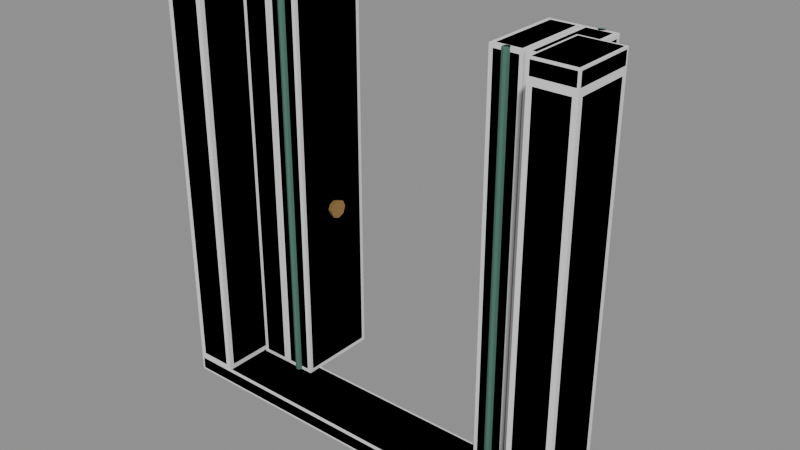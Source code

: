 # Source: Bld_Lab_FoldWall_4m_Open.blend  (saved by Blender 4.3.34; exported with 4.5.12 LTS)
import bpy
from mathutils import Matrix  # noqa: F401  (used for matrix-valued properties, if any)

bpy.ops.wm.read_factory_settings(use_empty=True)
scene = bpy.context.scene
scene.name = 'Scene'

# ---- materials (node trees are filled in below, after node groups)
mat_bld_lab_foldwall_4m_open_m0 = bpy.data.materials.new('Bld_Lab_FoldWall_4m_Open_M0')
mat_bld_lab_foldwall_4m_open_m0.diffuse_color = (0.1573, 0.145, 0.1734, 1.0)
mat_bld_lab_foldwall_4m_open_m1 = bpy.data.materials.new('Bld_Lab_FoldWall_4m_Open_M1')
mat_bld_lab_foldwall_4m_open_m1.diffuse_color = (0.07593, 0.1975, 0.145, 1.0)
mat_bld_lab_foldwall_4m_open_m2 = bpy.data.materials.new('Bld_Lab_FoldWall_4m_Open_M2')
mat_bld_lab_foldwall_4m_open_m2.diffuse_color = (0.4423, 0.2716, 0.09388, 1.0)

# ---- material node trees
mat_bld_lab_foldwall_4m_open_m0.use_nodes = True; mat_bld_lab_foldwall_4m_open_m0.node_tree.nodes.clear()
_N = mat_bld_lab_foldwall_4m_open_m0.node_tree.nodes; _L = mat_bld_lab_foldwall_4m_open_m0.node_tree.links
n0 = _N.new('ShaderNodeBsdfPrincipled'); n0.name = 'Principled BSDF'; n0.location = (10, 300)
n0.inputs[0].default_value = (0.1573, 0.145, 0.1734, 1.0)
n0.inputs[2].default_value = 0.95
n1 = _N.new('ShaderNodeOutputMaterial'); n1.name = 'Material Output'; n1.location = (300, 300)
_L.new(n0.outputs[0], n1.inputs[0])
n1.is_active_output = True
mat_bld_lab_foldwall_4m_open_m1.use_nodes = True; mat_bld_lab_foldwall_4m_open_m1.node_tree.nodes.clear()
_N = mat_bld_lab_foldwall_4m_open_m1.node_tree.nodes; _L = mat_bld_lab_foldwall_4m_open_m1.node_tree.links
n0 = _N.new('ShaderNodeBsdfPrincipled'); n0.name = 'Principled BSDF'; n0.location = (10, 300)
n0.inputs[0].default_value = (0.07593, 0.1975, 0.145, 1.0)
n0.inputs[1].default_value = 0.2
n0.inputs[2].default_value = 0.85
n1 = _N.new('ShaderNodeOutputMaterial'); n1.name = 'Material Output'; n1.location = (300, 300)
_L.new(n0.outputs[0], n1.inputs[0])
n1.is_active_output = True
mat_bld_lab_foldwall_4m_open_m2.use_nodes = True; mat_bld_lab_foldwall_4m_open_m2.node_tree.nodes.clear()
_N = mat_bld_lab_foldwall_4m_open_m2.node_tree.nodes; _L = mat_bld_lab_foldwall_4m_open_m2.node_tree.links
n0 = _N.new('ShaderNodeBsdfPrincipled'); n0.name = 'Principled BSDF'; n0.location = (10, 300)
n0.inputs[0].default_value = (0.4423, 0.2716, 0.09388, 1.0)
n0.inputs[1].default_value = 0.5
n0.inputs[2].default_value = 0.7
n1 = _N.new('ShaderNodeOutputMaterial'); n1.name = 'Material Output'; n1.location = (300, 300)
_L.new(n0.outputs[0], n1.inputs[0])
n1.is_active_output = True

# ---- meshes
me_bld_lab_foldwall_4m_open = bpy.data.meshes.new('Bld_Lab_FoldWall_4m_Open')
me_bld_lab_foldwall_4m_open.from_pydata([(-1.982, -0.282, 0.0), (-1.982, -0.3, 0.018), (-2.0, -0.282, 0.018), (-1.982, -0.3, 0.132), (-1.982, -0.282, 0.15), (-2.0, -0.282, 0.132), (-1.982, 0.282, 0.0), (-2.0, 0.282, 0.018), (-1.982, 0.3, 0.018), (-1.982, 0.282, 0.15), (-1.982, 0.3, 0.132), (-2.0, 0.282, 0.132), (1.982, -0.282, 0.0), (2.0, -0.282, 0.018), (1.982, -0.3, 0.018), (1.982, -0.282, 0.15), (1.982, -0.3, 0.132), (2.0, -0.282, 0.132), (1.982, 0.282, 0.0), (1.982, 0.3, 0.018), (2.0, 0.282, 0.018), (1.982, 0.282, 0.15), (2.0, 0.282, 0.132), (1.982, 0.3, 0.132), (-1.952, -0.252, 0.15), (-1.952, -0.3, 0.198), (-2.0, -0.252, 0.198), (-1.952, -0.3, 3.802), (-1.952, -0.252, 3.85), (-2.0, -0.252, 3.802), (-1.952, 0.252, 0.15), (-2.0, 0.252, 0.198), (-1.952, 0.3, 0.198), (-1.952, 0.252, 3.85), (-1.952, 0.3, 3.802), (-2.0, 0.252, 3.802), (-1.648, -0.252, 0.15), (-1.6, -0.252, 0.198), (-1.648, -0.3, 0.198), (-1.648, -0.252, 3.85), (-1.648, -0.3, 3.802), (-1.6, -0.252, 3.802), (-1.648, 0.252, 0.15), (-1.648, 0.3, 0.198), (-1.6, 0.252, 0.198), (-1.648, 0.252, 3.85), (-1.6, 0.252, 3.802), (-1.648, 0.3, 3.802), (-1.982, -0.282, 3.85), (-1.982, -0.3, 3.868), (-2.0, -0.282, 3.868), (-1.982, -0.3, 3.982), (-1.982, -0.282, 4.0), (-2.0, -0.282, 3.982), (-1.982, 0.282, 3.85), (-2.0, 0.282, 3.868), (-1.982, 0.3, 3.868), (-1.982, 0.282, 4.0), (-1.982, 0.3, 3.982), (-2.0, 0.282, 3.982), (-1.618, -0.282, 3.85), (-1.6, -0.282, 3.868), (-1.618, -0.3, 3.868), (-1.618, -0.282, 4.0), (-1.618, -0.3, 3.982), (-1.6, -0.282, 3.982), (-1.618, 0.282, 3.85), (-1.618, 0.3, 3.868), (-1.6, 0.282, 3.868), (-1.618, 0.282, 4.0), (-1.6, 0.282, 3.982), (-1.618, 0.3, 3.982), (1.648, -0.252, 0.15), (1.648, -0.3, 0.198), (1.6, -0.252, 0.198), (1.648, -0.3, 3.802), (1.648, -0.252, 3.85), (1.6, -0.252, 3.802), (1.648, 0.252, 0.15), (1.6, 0.252, 0.198), (1.648, 0.3, 0.198), (1.648, 0.252, 3.85), (1.648, 0.3, 3.802), (1.6, 0.252, 3.802), (1.952, -0.252, 0.15), (2.0, -0.252, 0.198), (1.952, -0.3, 0.198), (1.952, -0.252, 3.85), (1.952, -0.3, 3.802), (2.0, -0.252, 3.802), (1.952, 0.252, 0.15), (1.952, 0.3, 0.198), (2.0, 0.252, 0.198), (1.952, 0.252, 3.85), (2.0, 0.252, 3.802), (1.952, 0.3, 3.802), (1.618, -0.282, 3.85), (1.618, -0.3, 3.868), (1.6, -0.282, 3.868), (1.618, -0.3, 3.982), (1.618, -0.282, 4.0), (1.6, -0.282, 3.982), (1.618, 0.282, 3.85), (1.6, 0.282, 3.868), (1.618, 0.3, 3.868), (1.618, 0.282, 4.0), (1.618, 0.3, 3.982), (1.6, 0.282, 3.982), (1.982, -0.282, 3.85), (2.0, -0.282, 3.868), (1.982, -0.3, 3.868), (1.982, -0.282, 4.0), (1.982, -0.3, 3.982), (2.0, -0.282, 3.982), (1.982, 0.282, 3.85), (1.982, 0.3, 3.868), (2.0, 0.282, 3.868), (1.982, 0.282, 4.0), (2.0, 0.282, 3.982), (1.982, 0.3, 3.982)], [], [(14, 16, 3, 1), (20, 22, 17, 13), (21, 9, 4, 15), (2, 5, 11, 7), (8, 10, 23, 19), (0, 1, 2), (3, 4, 5), (6, 7, 8), (9, 10, 11), (12, 13, 14), (15, 16, 17), (18, 19, 20), (21, 22, 23), (6, 0, 2, 7), (1, 3, 5, 2), (4, 9, 11, 5), (10, 8, 7, 11), (18, 6, 8, 19), (9, 21, 23, 10), (22, 20, 19, 23), (12, 18, 20, 13), (21, 15, 17, 22), (16, 14, 13, 17), (0, 12, 14, 1), (15, 4, 3, 16), (6, 18, 12, 0), (38, 40, 27, 25), (44, 46, 41, 37), (45, 33, 28, 39), (26, 29, 35, 31), (32, 34, 47, 43), (24, 25, 26), (27, 28, 29), (30, 31, 32), (33, 34, 35), (36, 37, 38), (39, 40, 41), (42, 43, 44), (45, 46, 47), (30, 24, 26, 31), (25, 27, 29, 26), (28, 33, 35, 29), (34, 32, 31, 35), (42, 30, 32, 43), (33, 45, 47, 34), (46, 44, 43, 47), (36, 42, 44, 37), (45, 39, 41, 46), (40, 38, 37, 41), (24, 36, 38, 25), (39, 28, 27, 40), (30, 42, 36, 24), (62, 64, 51, 49), (68, 70, 65, 61), (69, 57, 52, 63), (50, 53, 59, 55), (56, 58, 71, 67), (48, 49, 50), (51, 52, 53), (54, 55, 56), (57, 58, 59), (60, 61, 62), (63, 64, 65), (66, 67, 68), (69, 70, 71), (54, 48, 50, 55), (49, 51, 53, 50), (52, 57, 59, 53), (58, 56, 55, 59), (66, 54, 56, 67), (57, 69, 71, 58), (70, 68, 67, 71), (60, 66, 68, 61), (69, 63, 65, 70), (64, 62, 61, 65), (48, 60, 62, 49), (63, 52, 51, 64), (54, 66, 60, 48), (86, 88, 75, 73), (92, 94, 89, 85), (93, 81, 76, 87), (74, 77, 83, 79), (80, 82, 95, 91), (72, 73, 74), (75, 76, 77), (78, 79, 80), (81, 82, 83), (84, 85, 86), (87, 88, 89), (90, 91, 92), (93, 94, 95), (78, 72, 74, 79), (73, 75, 77, 74), (76, 81, 83, 77), (82, 80, 79, 83), (90, 78, 80, 91), (81, 93, 95, 82), (94, 92, 91, 95), (84, 90, 92, 85), (93, 87, 89, 94), (88, 86, 85, 89), (72, 84, 86, 73), (87, 76, 75, 88), (78, 90, 84, 72), (110, 112, 99, 97), (116, 118, 113, 109), (117, 105, 100, 111), (98, 101, 107, 103), (104, 106, 119, 115), (96, 97, 98), (99, 100, 101), (102, 103, 104), (105, 106, 107), (108, 109, 110), (111, 112, 113), (114, 115, 116), (117, 118, 119), (102, 96, 98, 103), (97, 99, 101, 98), (100, 105, 107, 101), (106, 104, 103, 107), (114, 102, 104, 115), (105, 117, 119, 106), (118, 116, 115, 119), (108, 114, 116, 109), (117, 111, 113, 118), (112, 110, 109, 113), (96, 108, 110, 97), (111, 100, 99, 112), (102, 114, 108, 96)])
me_bld_lab_foldwall_4m_open.polygons.foreach_set('material_index', [0, 0, 0, 0, 0, 0, 0, 0, 0, 0, 0, 0, 0, 0, 0, 0, 0, 0, 0, 0, 0, 0, 0, 0, 0, 0, 0, 0, 0, 0, 0, 0, 0, 0, 0, 0, 0, 0, 0, 0, 0, 0, 0, 0, 0, 0, 0, 0, 0, 0, 0, 0, 1, 1, 1, 1, 1, 1, 1, 1, 1, 1, 1, 1, 1, 1, 1, 1, 1, 1, 1, 1, 1, 1, 1, 1, 1, 1, 0, 0, 0, 0, 0, 0, 0, 0, 0, 0, 0, 0, 0, 0, 0, 0, 0, 0, 0, 0, 0, 0, 0, 0, 0, 0, 1, 1, 1, 1, 1, 1, 1, 1, 1, 1, 1, 1, 1, 1, 1, 1, 1, 1, 1, 1, 1, 1, 1, 1, 1, 1])
me_bld_lab_foldwall_4m_open.materials.append(mat_bld_lab_foldwall_4m_open_m0)
me_bld_lab_foldwall_4m_open.materials.append(mat_bld_lab_foldwall_4m_open_m1)
me_bld_lab_foldwall_4m_open.update()
me_bld_lab_foldwall_4m_open_panel0 = bpy.data.meshes.new('Bld_Lab_FoldWall_4m_Open_Panel0')
me_bld_lab_foldwall_4m_open_panel0.from_pydata([(0.284, 0.196, 0.15), (0.32, 0.196, 0.186), (0.284, 0.16, 0.186), (0.32, 0.196, 3.814), (0.284, 0.196, 3.85), (0.284, 0.16, 3.814), (0.056, 0.196, 0.15), (0.056, 0.16, 0.186), (0.02, 0.196, 0.186), (0.056, 0.196, 3.85), (0.02, 0.196, 3.814), (0.056, 0.16, 3.814), (0.284, 0.904, 0.15), (0.284, 0.94, 0.186), (0.32, 0.904, 0.186), (0.284, 0.904, 3.85), (0.32, 0.904, 3.814), (0.284, 0.94, 3.814), (0.056, 0.904, 0.15), (0.02, 0.904, 0.186), (0.056, 0.94, 0.186), (0.056, 0.904, 3.85), (0.056, 0.94, 3.814), (0.02, 0.904, 3.814), (0.38, 0.64, 1.788), (0.38, 0.6136, 1.852), (0.38, 0.55, 1.878), (0.38, 0.4864, 1.852), (0.38, 0.46, 1.788), (0.38, 0.4864, 1.724), (0.38, 0.55, 1.698), (0.38, 0.6136, 1.724), (0.32, 0.62, 1.788), (0.32, 0.5995, 1.837), (0.32, 0.55, 1.858), (0.32, 0.5005, 1.837), (0.32, 0.48, 1.788), (0.32, 0.5005, 1.739), (0.32, 0.55, 1.718), (0.32, 0.5995, 1.739), (0.17, 0.975, 0.15), (0.1453, 0.9647, 0.15), (0.135, 0.94, 0.15), (0.1453, 0.9153, 0.15), (0.17, 0.905, 0.15), (0.1947, 0.9153, 0.15), (0.205, 0.94, 0.15), (0.1947, 0.9647, 0.15), (0.17, 0.975, 3.85), (0.1453, 0.9647, 3.85), (0.135, 0.94, 3.85), (0.1453, 0.9153, 3.85), (0.17, 0.905, 3.85), (0.1947, 0.9153, 3.85), (0.205, 0.94, 3.85), (0.1947, 0.9647, 3.85)], [], [(14, 16, 3, 1), (20, 22, 17, 13), (21, 9, 4, 15), (2, 5, 11, 7), (8, 10, 23, 19), (0, 1, 2), (3, 4, 5), (6, 7, 8), (9, 10, 11), (12, 13, 14), (15, 16, 17), (18, 19, 20), (21, 22, 23), (6, 0, 2, 7), (1, 3, 5, 2), (4, 9, 11, 5), (10, 8, 7, 11), (18, 6, 8, 19), (9, 21, 23, 10), (22, 20, 19, 23), (12, 18, 20, 13), (21, 15, 17, 22), (16, 14, 13, 17), (0, 12, 14, 1), (15, 4, 3, 16), (6, 18, 12, 0), (24, 32, 33, 25), (25, 33, 34, 26), (26, 34, 35, 27), (27, 35, 36, 28), (28, 36, 37, 29), (29, 37, 38, 30), (30, 38, 39, 31), (31, 39, 32, 24), (31, 24, 25, 26, 27, 28, 29, 30), (32, 39, 38, 37, 36, 35, 34, 33), (40, 41, 49, 48), (41, 42, 50, 49), (42, 43, 51, 50), (43, 44, 52, 51), (44, 45, 53, 52), (45, 46, 54, 53), (46, 47, 55, 54), (47, 40, 48, 55), (47, 46, 45, 44, 43, 42, 41, 40), (48, 49, 50, 51, 52, 53, 54, 55)])
me_bld_lab_foldwall_4m_open_panel0.polygons.foreach_set('material_index', [0, 0, 0, 0, 0, 0, 0, 0, 0, 0, 0, 0, 0, 0, 0, 0, 0, 0, 0, 0, 0, 0, 0, 0, 0, 0, 2, 2, 2, 2, 2, 2, 2, 2, 2, 2, 1, 1, 1, 1, 1, 1, 1, 1, 1, 1])
me_bld_lab_foldwall_4m_open_panel0.materials.append(mat_bld_lab_foldwall_4m_open_m0)
me_bld_lab_foldwall_4m_open_panel0.materials.append(mat_bld_lab_foldwall_4m_open_m1)
me_bld_lab_foldwall_4m_open_panel0.materials.append(mat_bld_lab_foldwall_4m_open_m2)
me_bld_lab_foldwall_4m_open_panel0.update()
me_bld_lab_foldwall_4m_open_panel1 = bpy.data.meshes.new('Bld_Lab_FoldWall_4m_Open_Panel1')
me_bld_lab_foldwall_4m_open_panel1.from_pydata([(-0.206, 0.196, 0.15), (-0.17, 0.196, 0.186), (-0.206, 0.16, 0.186), (-0.17, 0.196, 3.814), (-0.206, 0.196, 3.85), (-0.206, 0.16, 3.814), (-0.434, 0.196, 0.15), (-0.434, 0.16, 0.186), (-0.47, 0.196, 0.186), (-0.434, 0.196, 3.85), (-0.47, 0.196, 3.814), (-0.434, 0.16, 3.814), (-0.206, 0.904, 0.15), (-0.206, 0.94, 0.186), (-0.17, 0.904, 0.186), (-0.206, 0.904, 3.85), (-0.17, 0.904, 3.814), (-0.206, 0.94, 3.814), (-0.434, 0.904, 0.15), (-0.47, 0.904, 0.186), (-0.434, 0.94, 0.186), (-0.434, 0.904, 3.85), (-0.434, 0.94, 3.814), (-0.47, 0.904, 3.814), (-0.11, 0.64, 1.782), (-0.11, 0.6136, 1.846), (-0.11, 0.55, 1.872), (-0.11, 0.4864, 1.846), (-0.11, 0.46, 1.782), (-0.11, 0.4864, 1.718), (-0.11, 0.55, 1.692), (-0.11, 0.6136, 1.718), (-0.17, 0.62, 1.782), (-0.17, 0.5995, 1.831), (-0.17, 0.55, 1.852), (-0.17, 0.5005, 1.831), (-0.17, 0.48, 1.782), (-0.17, 0.5005, 1.733), (-0.17, 0.55, 1.712), (-0.17, 0.5995, 1.733), (-0.32, 0.195, 0.15), (-0.3447, 0.1847, 0.15), (-0.355, 0.16, 0.15), (-0.3447, 0.1353, 0.15), (-0.32, 0.125, 0.15), (-0.2953, 0.1353, 0.15), (-0.285, 0.16, 0.15), (-0.2953, 0.1847, 0.15), (-0.32, 0.195, 3.85), (-0.3447, 0.1847, 3.85), (-0.355, 0.16, 3.85), (-0.3447, 0.1353, 3.85), (-0.32, 0.125, 3.85), (-0.2953, 0.1353, 3.85), (-0.285, 0.16, 3.85), (-0.2953, 0.1847, 3.85)], [], [(14, 16, 3, 1), (20, 22, 17, 13), (21, 9, 4, 15), (2, 5, 11, 7), (8, 10, 23, 19), (0, 1, 2), (3, 4, 5), (6, 7, 8), (9, 10, 11), (12, 13, 14), (15, 16, 17), (18, 19, 20), (21, 22, 23), (6, 0, 2, 7), (1, 3, 5, 2), (4, 9, 11, 5), (10, 8, 7, 11), (18, 6, 8, 19), (9, 21, 23, 10), (22, 20, 19, 23), (12, 18, 20, 13), (21, 15, 17, 22), (16, 14, 13, 17), (0, 12, 14, 1), (15, 4, 3, 16), (6, 18, 12, 0), (24, 32, 33, 25), (25, 33, 34, 26), (26, 34, 35, 27), (27, 35, 36, 28), (28, 36, 37, 29), (29, 37, 38, 30), (30, 38, 39, 31), (31, 39, 32, 24), (31, 24, 25, 26, 27, 28, 29, 30), (32, 39, 38, 37, 36, 35, 34, 33), (40, 41, 49, 48), (41, 42, 50, 49), (42, 43, 51, 50), (43, 44, 52, 51), (44, 45, 53, 52), (45, 46, 54, 53), (46, 47, 55, 54), (47, 40, 48, 55), (47, 46, 45, 44, 43, 42, 41, 40), (48, 49, 50, 51, 52, 53, 54, 55)])
me_bld_lab_foldwall_4m_open_panel1.polygons.foreach_set('material_index', [0, 0, 0, 0, 0, 0, 0, 0, 0, 0, 0, 0, 0, 0, 0, 0, 0, 0, 0, 0, 0, 0, 0, 0, 0, 0, 2, 2, 2, 2, 2, 2, 2, 2, 2, 2, 1, 1, 1, 1, 1, 1, 1, 1, 1, 1])
me_bld_lab_foldwall_4m_open_panel1.materials.append(mat_bld_lab_foldwall_4m_open_m0)
me_bld_lab_foldwall_4m_open_panel1.materials.append(mat_bld_lab_foldwall_4m_open_m1)
me_bld_lab_foldwall_4m_open_panel1.materials.append(mat_bld_lab_foldwall_4m_open_m2)
me_bld_lab_foldwall_4m_open_panel1.update()
me_bld_lab_foldwall_4m_open_panel2 = bpy.data.meshes.new('Bld_Lab_FoldWall_4m_Open_Panel2')
me_bld_lab_foldwall_4m_open_panel2.from_pydata([(0.206, 0.904, 0.15), (0.17, 0.904, 0.186), (0.206, 0.94, 0.186), (0.17, 0.904, 3.814), (0.206, 0.904, 3.85), (0.206, 0.94, 3.814), (0.434, 0.904, 0.15), (0.434, 0.94, 0.186), (0.47, 0.904, 0.186), (0.434, 0.904, 3.85), (0.47, 0.904, 3.814), (0.434, 0.94, 3.814), (0.206, 0.196, 0.15), (0.206, 0.16, 0.186), (0.17, 0.196, 0.186), (0.206, 0.196, 3.85), (0.17, 0.196, 3.814), (0.206, 0.16, 3.814), (0.434, 0.196, 0.15), (0.47, 0.196, 0.186), (0.434, 0.16, 0.186), (0.434, 0.196, 3.85), (0.434, 0.16, 3.814), (0.47, 0.196, 3.814), (0.11, 0.46, 1.397), (0.11, 0.4864, 1.461), (0.11, 0.55, 1.487), (0.11, 0.6136, 1.461), (0.11, 0.64, 1.397), (0.11, 0.6136, 1.333), (0.11, 0.55, 1.307), (0.11, 0.4864, 1.333), (0.17, 0.48, 1.397), (0.17, 0.5005, 1.446), (0.17, 0.55, 1.467), (0.17, 0.5995, 1.446), (0.17, 0.62, 1.397), (0.17, 0.5995, 1.348), (0.17, 0.55, 1.327), (0.17, 0.5005, 1.348), (0.32, 0.125, 0.15), (0.3447, 0.1353, 0.15), (0.355, 0.16, 0.15), (0.3447, 0.1847, 0.15), (0.32, 0.195, 0.15), (0.2953, 0.1847, 0.15), (0.285, 0.16, 0.15), (0.2953, 0.1353, 0.15), (0.32, 0.125, 3.85), (0.3447, 0.1353, 3.85), (0.355, 0.16, 3.85), (0.3447, 0.1847, 3.85), (0.32, 0.195, 3.85), (0.2953, 0.1847, 3.85), (0.285, 0.16, 3.85), (0.2953, 0.1353, 3.85)], [], [(14, 16, 3, 1), (20, 22, 17, 13), (21, 9, 4, 15), (2, 5, 11, 7), (8, 10, 23, 19), (0, 1, 2), (3, 4, 5), (6, 7, 8), (9, 10, 11), (12, 13, 14), (15, 16, 17), (18, 19, 20), (21, 22, 23), (6, 0, 2, 7), (1, 3, 5, 2), (4, 9, 11, 5), (10, 8, 7, 11), (18, 6, 8, 19), (9, 21, 23, 10), (22, 20, 19, 23), (12, 18, 20, 13), (21, 15, 17, 22), (16, 14, 13, 17), (0, 12, 14, 1), (15, 4, 3, 16), (6, 18, 12, 0), (24, 32, 33, 25), (25, 33, 34, 26), (26, 34, 35, 27), (27, 35, 36, 28), (28, 36, 37, 29), (29, 37, 38, 30), (30, 38, 39, 31), (31, 39, 32, 24), (31, 24, 25, 26, 27, 28, 29, 30), (32, 39, 38, 37, 36, 35, 34, 33), (40, 41, 49, 48), (41, 42, 50, 49), (42, 43, 51, 50), (43, 44, 52, 51), (44, 45, 53, 52), (45, 46, 54, 53), (46, 47, 55, 54), (47, 40, 48, 55), (47, 46, 45, 44, 43, 42, 41, 40), (48, 49, 50, 51, 52, 53, 54, 55)])
me_bld_lab_foldwall_4m_open_panel2.polygons.foreach_set('material_index', [0, 0, 0, 0, 0, 0, 0, 0, 0, 0, 0, 0, 0, 0, 0, 0, 0, 0, 0, 0, 0, 0, 0, 0, 0, 0, 2, 2, 2, 2, 2, 2, 2, 2, 2, 2, 1, 1, 1, 1, 1, 1, 1, 1, 1, 1])
me_bld_lab_foldwall_4m_open_panel2.materials.append(mat_bld_lab_foldwall_4m_open_m0)
me_bld_lab_foldwall_4m_open_panel2.materials.append(mat_bld_lab_foldwall_4m_open_m1)
me_bld_lab_foldwall_4m_open_panel2.materials.append(mat_bld_lab_foldwall_4m_open_m2)
me_bld_lab_foldwall_4m_open_panel2.update()
me_bld_lab_foldwall_4m_open_panel3 = bpy.data.meshes.new('Bld_Lab_FoldWall_4m_Open_Panel3')
me_bld_lab_foldwall_4m_open_panel3.from_pydata([(-0.284, 0.904, 0.15), (-0.32, 0.904, 0.186), (-0.284, 0.94, 0.186), (-0.32, 0.904, 3.814), (-0.284, 0.904, 3.85), (-0.284, 0.94, 3.814), (-0.056, 0.904, 0.15), (-0.056, 0.94, 0.186), (-0.02, 0.904, 0.186), (-0.056, 0.904, 3.85), (-0.02, 0.904, 3.814), (-0.056, 0.94, 3.814), (-0.284, 0.196, 0.15), (-0.284, 0.16, 0.186), (-0.32, 0.196, 0.186), (-0.284, 0.196, 3.85), (-0.32, 0.196, 3.814), (-0.284, 0.16, 3.814), (-0.056, 0.196, 0.15), (-0.02, 0.196, 0.186), (-0.056, 0.16, 0.186), (-0.056, 0.196, 3.85), (-0.056, 0.16, 3.814), (-0.02, 0.196, 3.814), (-0.38, 0.46, 1.743), (-0.38, 0.4864, 1.807), (-0.38, 0.55, 1.833), (-0.38, 0.6136, 1.807), (-0.38, 0.64, 1.743), (-0.38, 0.6136, 1.679), (-0.38, 0.55, 1.653), (-0.38, 0.4864, 1.679), (-0.32, 0.48, 1.743), (-0.32, 0.5005, 1.792), (-0.32, 0.55, 1.813), (-0.32, 0.5995, 1.792), (-0.32, 0.62, 1.743), (-0.32, 0.5995, 1.694), (-0.32, 0.55, 1.673), (-0.32, 0.5005, 1.694), (-0.17, 0.905, 0.15), (-0.1453, 0.9153, 0.15), (-0.135, 0.94, 0.15), (-0.1453, 0.9647, 0.15), (-0.17, 0.975, 0.15), (-0.1947, 0.9647, 0.15), (-0.205, 0.94, 0.15), (-0.1947, 0.9153, 0.15), (-0.17, 0.905, 3.85), (-0.1453, 0.9153, 3.85), (-0.135, 0.94, 3.85), (-0.1453, 0.9647, 3.85), (-0.17, 0.975, 3.85), (-0.1947, 0.9647, 3.85), (-0.205, 0.94, 3.85), (-0.1947, 0.9153, 3.85)], [], [(14, 16, 3, 1), (20, 22, 17, 13), (21, 9, 4, 15), (2, 5, 11, 7), (8, 10, 23, 19), (0, 1, 2), (3, 4, 5), (6, 7, 8), (9, 10, 11), (12, 13, 14), (15, 16, 17), (18, 19, 20), (21, 22, 23), (6, 0, 2, 7), (1, 3, 5, 2), (4, 9, 11, 5), (10, 8, 7, 11), (18, 6, 8, 19), (9, 21, 23, 10), (22, 20, 19, 23), (12, 18, 20, 13), (21, 15, 17, 22), (16, 14, 13, 17), (0, 12, 14, 1), (15, 4, 3, 16), (6, 18, 12, 0), (24, 32, 33, 25), (25, 33, 34, 26), (26, 34, 35, 27), (27, 35, 36, 28), (28, 36, 37, 29), (29, 37, 38, 30), (30, 38, 39, 31), (31, 39, 32, 24), (31, 24, 25, 26, 27, 28, 29, 30), (32, 39, 38, 37, 36, 35, 34, 33), (40, 41, 49, 48), (41, 42, 50, 49), (42, 43, 51, 50), (43, 44, 52, 51), (44, 45, 53, 52), (45, 46, 54, 53), (46, 47, 55, 54), (47, 40, 48, 55), (47, 46, 45, 44, 43, 42, 41, 40), (48, 49, 50, 51, 52, 53, 54, 55)])
me_bld_lab_foldwall_4m_open_panel3.polygons.foreach_set('material_index', [0, 0, 0, 0, 0, 0, 0, 0, 0, 0, 0, 0, 0, 0, 0, 0, 0, 0, 0, 0, 0, 0, 0, 0, 0, 0, 2, 2, 2, 2, 2, 2, 2, 2, 2, 2, 1, 1, 1, 1, 1, 1, 1, 1, 1, 1])
me_bld_lab_foldwall_4m_open_panel3.materials.append(mat_bld_lab_foldwall_4m_open_m0)
me_bld_lab_foldwall_4m_open_panel3.materials.append(mat_bld_lab_foldwall_4m_open_m1)
me_bld_lab_foldwall_4m_open_panel3.materials.append(mat_bld_lab_foldwall_4m_open_m2)
me_bld_lab_foldwall_4m_open_panel3.update()
me_ucx_bld_lab_foldwall_4m_open_00 = bpy.data.meshes.new('UCX_Bld_Lab_FoldWall_4m_Open_00')
me_ucx_bld_lab_foldwall_4m_open_00.from_pydata([(-2.0, -0.3, 0.0), (-2.0, -0.3, 0.15), (-2.0, 0.3, 0.0), (-2.0, 0.3, 0.15), (2.0, -0.3, 0.0), (2.0, -0.3, 0.15), (2.0, 0.3, 0.0), (2.0, 0.3, 0.15)], [], [(0, 1, 3, 2), (2, 3, 7, 6), (6, 7, 5, 4), (4, 5, 1, 0), (2, 6, 4, 0), (7, 3, 1, 5)])
me_ucx_bld_lab_foldwall_4m_open_00.update()
me_ucx_bld_lab_foldwall_4m_open_01 = bpy.data.meshes.new('UCX_Bld_Lab_FoldWall_4m_Open_01')
me_ucx_bld_lab_foldwall_4m_open_01.from_pydata([(-2.0, -0.3, 0.15), (-2.0, -0.3, 4.0), (-2.0, 0.3, 0.15), (-2.0, 0.3, 4.0), (-1.6, -0.3, 0.15), (-1.6, -0.3, 4.0), (-1.6, 0.3, 0.15), (-1.6, 0.3, 4.0)], [], [(0, 1, 3, 2), (2, 3, 7, 6), (6, 7, 5, 4), (4, 5, 1, 0), (2, 6, 4, 0), (7, 3, 1, 5)])
me_ucx_bld_lab_foldwall_4m_open_01.update()
me_ucx_bld_lab_foldwall_4m_open_02 = bpy.data.meshes.new('UCX_Bld_Lab_FoldWall_4m_Open_02')
me_ucx_bld_lab_foldwall_4m_open_02.from_pydata([(1.6, -0.3, 0.15), (1.6, -0.3, 4.0), (1.6, 0.3, 0.15), (1.6, 0.3, 4.0), (2.0, -0.3, 0.15), (2.0, -0.3, 4.0), (2.0, 0.3, 0.15), (2.0, 0.3, 4.0)], [], [(0, 1, 3, 2), (2, 3, 7, 6), (6, 7, 5, 4), (4, 5, 1, 0), (2, 6, 4, 0), (7, 3, 1, 5)])
me_ucx_bld_lab_foldwall_4m_open_02.update()
me_ucx_bld_lab_foldwall_4m_open_03 = bpy.data.meshes.new('UCX_Bld_Lab_FoldWall_4m_Open_03')
me_ucx_bld_lab_foldwall_4m_open_03.from_pydata([(0.02, 0.16, 0.15), (0.02, 0.16, 3.85), (0.02, 0.94, 0.15), (0.02, 0.94, 3.85), (0.32, 0.16, 0.15), (0.32, 0.16, 3.85), (0.32, 0.94, 0.15), (0.32, 0.94, 3.85)], [], [(0, 1, 3, 2), (2, 3, 7, 6), (6, 7, 5, 4), (4, 5, 1, 0), (2, 6, 4, 0), (7, 3, 1, 5)])
me_ucx_bld_lab_foldwall_4m_open_03.update()
me_ucx_bld_lab_foldwall_4m_open_04 = bpy.data.meshes.new('UCX_Bld_Lab_FoldWall_4m_Open_04')
me_ucx_bld_lab_foldwall_4m_open_04.from_pydata([(-0.47, 0.16, 0.15), (-0.47, 0.16, 3.85), (-0.47, 0.94, 0.15), (-0.47, 0.94, 3.85), (-0.17, 0.16, 0.15), (-0.17, 0.16, 3.85), (-0.17, 0.94, 0.15), (-0.17, 0.94, 3.85)], [], [(0, 1, 3, 2), (2, 3, 7, 6), (6, 7, 5, 4), (4, 5, 1, 0), (2, 6, 4, 0), (7, 3, 1, 5)])
me_ucx_bld_lab_foldwall_4m_open_04.update()
me_ucx_bld_lab_foldwall_4m_open_05 = bpy.data.meshes.new('UCX_Bld_Lab_FoldWall_4m_Open_05')
me_ucx_bld_lab_foldwall_4m_open_05.from_pydata([(0.17, 0.16, 0.15), (0.17, 0.16, 3.85), (0.17, 0.94, 0.15), (0.17, 0.94, 3.85), (0.47, 0.16, 0.15), (0.47, 0.16, 3.85), (0.47, 0.94, 0.15), (0.47, 0.94, 3.85)], [], [(0, 1, 3, 2), (2, 3, 7, 6), (6, 7, 5, 4), (4, 5, 1, 0), (2, 6, 4, 0), (7, 3, 1, 5)])
me_ucx_bld_lab_foldwall_4m_open_05.update()
me_ucx_bld_lab_foldwall_4m_open_06 = bpy.data.meshes.new('UCX_Bld_Lab_FoldWall_4m_Open_06')
me_ucx_bld_lab_foldwall_4m_open_06.from_pydata([(-0.32, 0.16, 0.15), (-0.32, 0.16, 3.85), (-0.32, 0.94, 0.15), (-0.32, 0.94, 3.85), (-0.02, 0.16, 0.15), (-0.02, 0.16, 3.85), (-0.02, 0.94, 0.15), (-0.02, 0.94, 3.85)], [], [(0, 1, 3, 2), (2, 3, 7, 6), (6, 7, 5, 4), (4, 5, 1, 0), (2, 6, 4, 0), (7, 3, 1, 5)])
me_ucx_bld_lab_foldwall_4m_open_06.update()

# ---- objects
ob_bld_lab_foldwall_4m_open = bpy.data.objects.new('Bld_Lab_FoldWall_4m_Open', me_bld_lab_foldwall_4m_open)
ob_bld_lab_foldwall_4m_open_panel0 = bpy.data.objects.new('Bld_Lab_FoldWall_4m_Open_Panel0', me_bld_lab_foldwall_4m_open_panel0)
ob_bld_lab_foldwall_4m_open_panel1 = bpy.data.objects.new('Bld_Lab_FoldWall_4m_Open_Panel1', me_bld_lab_foldwall_4m_open_panel1)
ob_bld_lab_foldwall_4m_open_panel2 = bpy.data.objects.new('Bld_Lab_FoldWall_4m_Open_Panel2', me_bld_lab_foldwall_4m_open_panel2)
ob_bld_lab_foldwall_4m_open_panel3 = bpy.data.objects.new('Bld_Lab_FoldWall_4m_Open_Panel3', me_bld_lab_foldwall_4m_open_panel3)
ob_socket_hinge_l = bpy.data.objects.new('SOCKET_Hinge_L', None)
ob_socket_hinge_r = bpy.data.objects.new('SOCKET_Hinge_R', None)
ob_ucx_bld_lab_foldwall_4m_open_00 = bpy.data.objects.new('UCX_Bld_Lab_FoldWall_4m_Open_00', me_ucx_bld_lab_foldwall_4m_open_00)
ob_ucx_bld_lab_foldwall_4m_open_01 = bpy.data.objects.new('UCX_Bld_Lab_FoldWall_4m_Open_01', me_ucx_bld_lab_foldwall_4m_open_01)
ob_ucx_bld_lab_foldwall_4m_open_02 = bpy.data.objects.new('UCX_Bld_Lab_FoldWall_4m_Open_02', me_ucx_bld_lab_foldwall_4m_open_02)
ob_ucx_bld_lab_foldwall_4m_open_03 = bpy.data.objects.new('UCX_Bld_Lab_FoldWall_4m_Open_03', me_ucx_bld_lab_foldwall_4m_open_03)
ob_ucx_bld_lab_foldwall_4m_open_04 = bpy.data.objects.new('UCX_Bld_Lab_FoldWall_4m_Open_04', me_ucx_bld_lab_foldwall_4m_open_04)
ob_ucx_bld_lab_foldwall_4m_open_05 = bpy.data.objects.new('UCX_Bld_Lab_FoldWall_4m_Open_05', me_ucx_bld_lab_foldwall_4m_open_05)
ob_ucx_bld_lab_foldwall_4m_open_06 = bpy.data.objects.new('UCX_Bld_Lab_FoldWall_4m_Open_06', me_ucx_bld_lab_foldwall_4m_open_06)

# ---- transforms, parenting, visibility, modifiers, constraints
ob_bld_lab_foldwall_4m_open.location = (0.0, 0.0, 0.0)
ob_bld_lab_foldwall_4m_open_panel0.parent = ob_bld_lab_foldwall_4m_open
ob_bld_lab_foldwall_4m_open_panel0.location = (-1.6, 0.0, 0.0)
ob_bld_lab_foldwall_4m_open_panel1.parent = ob_bld_lab_foldwall_4m_open
ob_bld_lab_foldwall_4m_open_panel1.location = (-0.8, 0.0, 0.0)
ob_bld_lab_foldwall_4m_open_panel2.parent = ob_bld_lab_foldwall_4m_open
ob_bld_lab_foldwall_4m_open_panel2.location = (0.8, 0.0, 0.0)
ob_bld_lab_foldwall_4m_open_panel3.parent = ob_bld_lab_foldwall_4m_open
ob_bld_lab_foldwall_4m_open_panel3.location = (1.6, 0.0, 0.0)
ob_socket_hinge_l.parent = ob_bld_lab_foldwall_4m_open
ob_socket_hinge_l.location = (-1.6, 0.0, 2.0)
ob_socket_hinge_l.empty_display_type = 'ARROWS'
ob_socket_hinge_l.empty_display_size = 0.03
ob_socket_hinge_r.parent = ob_bld_lab_foldwall_4m_open
ob_socket_hinge_r.location = (1.6, 0.0, 2.0)
ob_socket_hinge_r.empty_display_type = 'ARROWS'
ob_socket_hinge_r.empty_display_size = 0.03
ob_ucx_bld_lab_foldwall_4m_open_00.parent = ob_bld_lab_foldwall_4m_open
ob_ucx_bld_lab_foldwall_4m_open_00.location = (0.0, 0.0, 0.0)
ob_ucx_bld_lab_foldwall_4m_open_00.display_type = 'WIRE'
ob_ucx_bld_lab_foldwall_4m_open_01.parent = ob_bld_lab_foldwall_4m_open
ob_ucx_bld_lab_foldwall_4m_open_01.location = (0.0, 0.0, 0.0)
ob_ucx_bld_lab_foldwall_4m_open_01.display_type = 'WIRE'
ob_ucx_bld_lab_foldwall_4m_open_02.parent = ob_bld_lab_foldwall_4m_open
ob_ucx_bld_lab_foldwall_4m_open_02.location = (0.0, 0.0, 0.0)
ob_ucx_bld_lab_foldwall_4m_open_02.display_type = 'WIRE'
ob_ucx_bld_lab_foldwall_4m_open_03.parent = ob_bld_lab_foldwall_4m_open_panel0
ob_ucx_bld_lab_foldwall_4m_open_03.location = (0.0, 0.0, 0.0)
ob_ucx_bld_lab_foldwall_4m_open_03.display_type = 'WIRE'
ob_ucx_bld_lab_foldwall_4m_open_04.parent = ob_bld_lab_foldwall_4m_open_panel1
ob_ucx_bld_lab_foldwall_4m_open_04.location = (0.0, 0.0, 0.0)
ob_ucx_bld_lab_foldwall_4m_open_04.display_type = 'WIRE'
ob_ucx_bld_lab_foldwall_4m_open_05.parent = ob_bld_lab_foldwall_4m_open_panel2
ob_ucx_bld_lab_foldwall_4m_open_05.location = (0.0, 0.0, 0.0)
ob_ucx_bld_lab_foldwall_4m_open_05.display_type = 'WIRE'
ob_ucx_bld_lab_foldwall_4m_open_06.parent = ob_bld_lab_foldwall_4m_open_panel3
ob_ucx_bld_lab_foldwall_4m_open_06.location = (0.0, 0.0, 0.0)
ob_ucx_bld_lab_foldwall_4m_open_06.display_type = 'WIRE'

# ---- collection membership
scene.collection.objects.link(ob_bld_lab_foldwall_4m_open)
scene.collection.objects.link(ob_bld_lab_foldwall_4m_open_panel0)
scene.collection.objects.link(ob_bld_lab_foldwall_4m_open_panel1)
scene.collection.objects.link(ob_bld_lab_foldwall_4m_open_panel2)
scene.collection.objects.link(ob_bld_lab_foldwall_4m_open_panel3)
scene.collection.objects.link(ob_socket_hinge_l)
scene.collection.objects.link(ob_socket_hinge_r)
scene.collection.objects.link(ob_ucx_bld_lab_foldwall_4m_open_00)
scene.collection.objects.link(ob_ucx_bld_lab_foldwall_4m_open_01)
scene.collection.objects.link(ob_ucx_bld_lab_foldwall_4m_open_02)
scene.collection.objects.link(ob_ucx_bld_lab_foldwall_4m_open_03)
scene.collection.objects.link(ob_ucx_bld_lab_foldwall_4m_open_04)
scene.collection.objects.link(ob_ucx_bld_lab_foldwall_4m_open_05)
scene.collection.objects.link(ob_ucx_bld_lab_foldwall_4m_open_06)

# ---- scene / render settings (as saved in the file)
scene.frame_start = 1; scene.frame_end = 250; scene.frame_set(1)
scene.render.engine = 'BLENDER_EEVEE_NEXT'
bpy.context.view_layer.update()

# ---- added for rendering (the .blend has no active camera and no usable light): camera, sun + grey world if the file has none
cam_auto = bpy.data.cameras.new('AutoCamera')
cam_auto.lens = 50.0
cam_auto.sensor_width = 36.0
cam_auto.clip_end = 1000.0
ob_auto_camera = bpy.data.objects.new('AutoCamera', cam_auto)
scene.collection.objects.link(ob_auto_camera)
ob_auto_camera.location = (5.36516, -6.10069, 6.29212)
ob_auto_camera.rotation_euler = (1.09748, -7.21219e-08, 0.694738)
scene.camera = ob_auto_camera
light_auto_sun = bpy.data.lights.new('AutoSun', 'SUN')
light_auto_sun.energy = 3.0
light_auto_sun.angle = 0.0523599
ob_auto_sun = bpy.data.objects.new('AutoSun', light_auto_sun)
scene.collection.objects.link(ob_auto_sun)
ob_auto_sun.rotation_euler = (0.872665, 0.174533, 0.523599)
if scene.world is None:
    world_auto = bpy.data.worlds.new('AutoWorld')
    world_auto.color = (0.3, 0.3, 0.3)
    scene.world = world_auto
bpy.context.view_layer.update()
